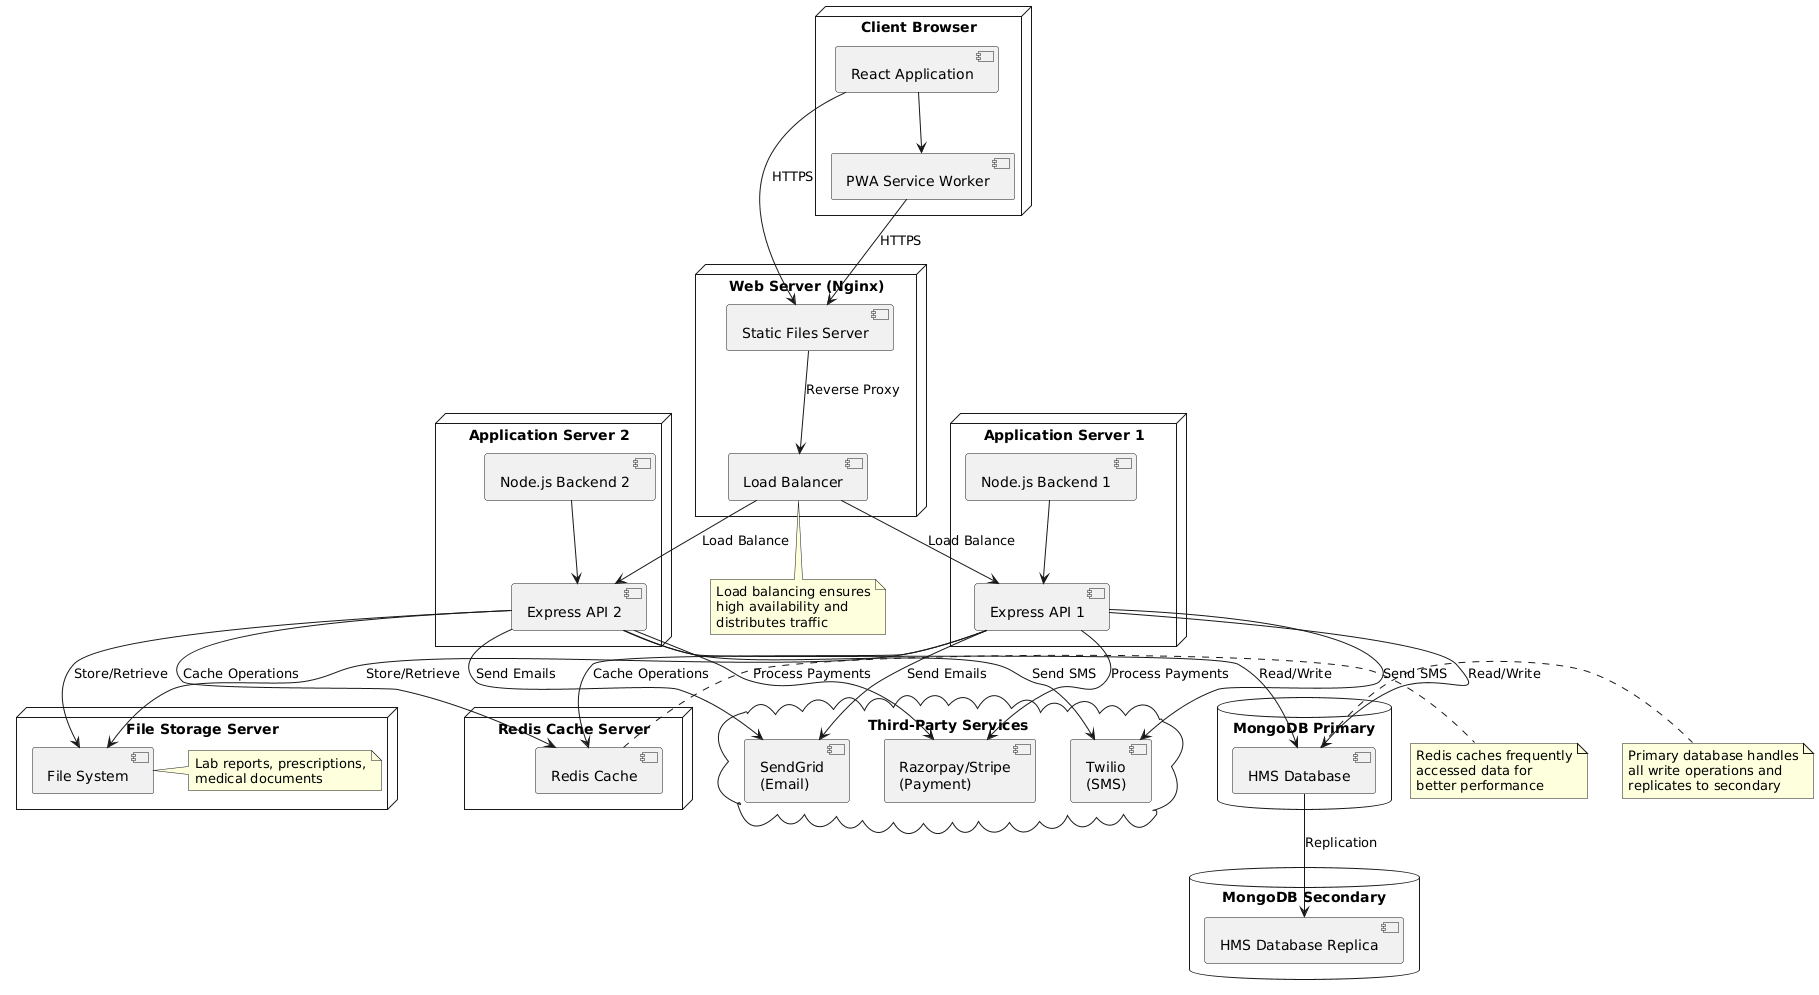

The diagram above was rendered by PlantUML. Its source (embedded in the PNG):
@startuml
node "Client Browser" {
  component [React Application] as ReactApp
  component [PWA Service Worker] as PWA
}

node "Web Server (Nginx)" {
  component [Static Files Server] as StaticServer
  component [Load Balancer] as LB
}

node "Application Server 1" {
  component [Node.js Backend 1] as Backend1
  component [Express API 1] as API1
}

node "Application Server 2" {
  component [Node.js Backend 2] as Backend2
  component [Express API 2] as API2
}

database "MongoDB Primary" {
  component [HMS Database] as HMSDB
}

database "MongoDB Secondary" {
  component [HMS Database Replica] as HMSReplica
}

node "Redis Cache Server" {
  component [Redis Cache] as Cache
}

node "File Storage Server" {
  component [File System] as FileStorage
  note right: Lab reports, prescriptions,\nmedical documents
}

cloud "Third-Party Services" {
  component [SendGrid\n(Email)] as Email
  component [Twilio\n(SMS)] as SMS
  component [Razorpay/Stripe\n(Payment)] as Payment
}

' Connections
ReactApp --> PWA
ReactApp --> StaticServer : HTTPS
PWA --> StaticServer : HTTPS

StaticServer --> LB : Reverse Proxy

LB --> API1 : Load Balance
LB --> API2 : Load Balance

Backend1 --> API1
Backend2 --> API2

API1 --> HMSDB : Read/Write
API2 --> HMSDB : Read/Write

HMSDB --> HMSReplica : Replication

API1 --> Cache : Cache Operations
API2 --> Cache : Cache Operations

API1 --> FileStorage : Store/Retrieve
API2 --> FileStorage : Store/Retrieve

API1 --> Email : Send Emails
API1 --> SMS : Send SMS
API1 --> Payment : Process Payments

API2 --> Email : Send Emails
API2 --> SMS : Send SMS
API2 --> Payment : Process Payments

note bottom of LB
  Load balancing ensures
  high availability and
  distributes traffic
end note

note right of HMSDB
  Primary database handles
  all write operations and
  replicates to secondary
end note

note right of Cache
  Redis caches frequently
  accessed data for
  better performance
end note
@enduml